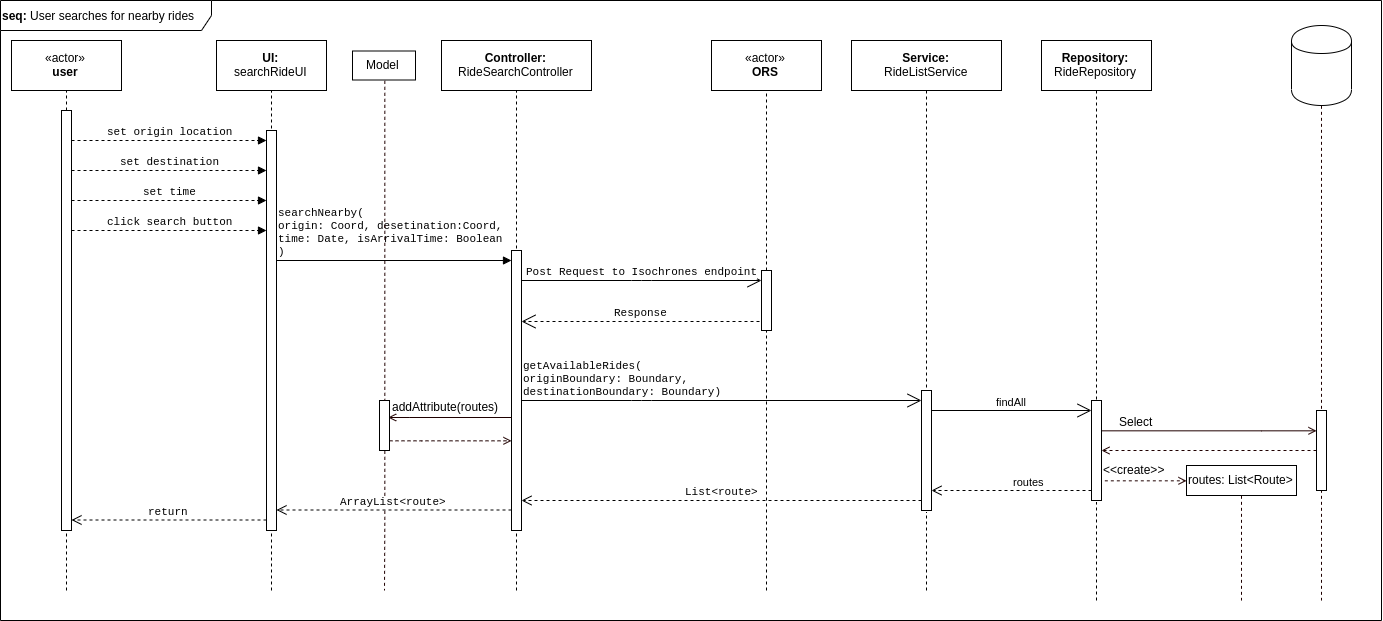

The diagram above was exported from draw.io. Its source (the exported page's mxGraphModel, read from the mxfile embedded in the PNG):
<mxGraphModel dx="3220" dy="2283" grid="1" gridSize="10" guides="1" tooltips="1" connect="1" arrows="1" fold="1" page="1" pageScale="1" pageWidth="850" pageHeight="1100" math="0" shadow="0">
  <root>
    <mxCell id="0" />
    <mxCell id="1" parent="0" />
    <mxCell id="2" value="" style="group" vertex="1" connectable="0" parent="1">
      <mxGeometry x="-1" y="-30" width="1381" height="620" as="geometry" />
    </mxCell>
    <mxCell id="3" value="" style="group" vertex="1" connectable="0" parent="2">
      <mxGeometry width="1381" height="620" as="geometry" />
    </mxCell>
    <mxCell id="4" style="edgeStyle=orthogonalEdgeStyle;rounded=0;jumpSize=6;orthogonalLoop=1;jettySize=auto;html=1;exitX=0.5;exitY=1;exitDx=0;exitDy=0;startArrow=none;startFill=0;sourcePerimeterSpacing=0;endArrow=none;endFill=0;endSize=6;targetPerimeterSpacing=0;strokeColor=#1F0000;fontSize=6;dashed=1;" edge="1" parent="3" source="46">
      <mxGeometry relative="1" as="geometry">
        <mxPoint x="384" y="590" as="targetPoint" />
      </mxGeometry>
    </mxCell>
    <mxCell id="5" value="" style="endArrow=none;dashed=1;html=1;entryX=0.5;entryY=1;entryDx=0;entryDy=0;" edge="1" parent="3">
      <mxGeometry width="50" height="50" relative="1" as="geometry">
        <mxPoint x="766" y="590" as="sourcePoint" />
        <mxPoint x="766" y="330" as="targetPoint" />
      </mxGeometry>
    </mxCell>
    <mxCell id="6" value="«actor»&lt;br&gt;&lt;b&gt;user&lt;/b&gt;" style="html=1;" vertex="1" parent="3">
      <mxGeometry x="11" y="40" width="110" height="50" as="geometry" />
    </mxCell>
    <mxCell id="7" value="&lt;b&gt;UI:&lt;/b&gt;&lt;br&gt;searchRideUI" style="html=1;" vertex="1" parent="3">
      <mxGeometry x="216" y="40" width="110" height="50" as="geometry" />
    </mxCell>
    <mxCell id="8" value="&lt;b&gt;Controller:&lt;/b&gt;&lt;br&gt;RideSearchController" style="html=1;" vertex="1" parent="3">
      <mxGeometry x="441" y="40" width="150" height="50" as="geometry" />
    </mxCell>
    <mxCell id="9" value="«actor»&lt;br&gt;&lt;b&gt;ORS&lt;br&gt;&lt;/b&gt;" style="html=1;" vertex="1" parent="3">
      <mxGeometry x="711" y="40" width="110" height="50" as="geometry" />
    </mxCell>
    <mxCell id="10" value="" style="endArrow=none;dashed=1;html=1;entryX=0.5;entryY=1;entryDx=0;entryDy=0;" edge="1" parent="3" source="11" target="6">
      <mxGeometry width="50" height="50" relative="1" as="geometry">
        <mxPoint x="66" y="590" as="sourcePoint" />
        <mxPoint x="161" y="190" as="targetPoint" />
      </mxGeometry>
    </mxCell>
    <mxCell id="11" value="" style="html=1;points=[];perimeter=orthogonalPerimeter;" vertex="1" parent="3">
      <mxGeometry x="61" y="110" width="10" height="420" as="geometry" />
    </mxCell>
    <mxCell id="12" value="" style="endArrow=none;dashed=1;html=1;entryX=0.5;entryY=1;entryDx=0;entryDy=0;" edge="1" parent="3" target="11">
      <mxGeometry width="50" height="50" relative="1" as="geometry">
        <mxPoint x="66" y="590" as="sourcePoint" />
        <mxPoint x="66" y="90" as="targetPoint" />
      </mxGeometry>
    </mxCell>
    <mxCell id="13" value="" style="endArrow=none;dashed=1;html=1;entryX=0.5;entryY=1;entryDx=0;entryDy=0;" edge="1" parent="3" target="7">
      <mxGeometry width="50" height="50" relative="1" as="geometry">
        <mxPoint x="271" y="590" as="sourcePoint" />
        <mxPoint x="321" y="160" as="targetPoint" />
      </mxGeometry>
    </mxCell>
    <mxCell id="14" value="" style="endArrow=none;dashed=1;html=1;entryX=0.5;entryY=1;entryDx=0;entryDy=0;" edge="1" parent="3" target="8">
      <mxGeometry width="50" height="50" relative="1" as="geometry">
        <mxPoint x="516" y="590" as="sourcePoint" />
        <mxPoint x="601" y="150" as="targetPoint" />
      </mxGeometry>
    </mxCell>
    <mxCell id="15" value="" style="endArrow=none;dashed=1;html=1;entryX=0.5;entryY=1;entryDx=0;entryDy=0;" edge="1" parent="3" source="23" target="9">
      <mxGeometry width="50" height="50" relative="1" as="geometry">
        <mxPoint x="766" y="610" as="sourcePoint" />
        <mxPoint x="651" y="200" as="targetPoint" />
      </mxGeometry>
    </mxCell>
    <mxCell id="16" value="set origin location" style="html=1;verticalAlign=bottom;endArrow=block;fontFamily=Courier New;dashed=1;" edge="1" parent="3" target="17">
      <mxGeometry width="80" relative="1" as="geometry">
        <mxPoint x="71" y="140" as="sourcePoint" />
        <mxPoint x="251" y="140" as="targetPoint" />
      </mxGeometry>
    </mxCell>
    <mxCell id="17" value="" style="html=1;points=[];perimeter=orthogonalPerimeter;" vertex="1" parent="3">
      <mxGeometry x="266" y="130" width="10" height="400" as="geometry" />
    </mxCell>
    <mxCell id="18" value="set destination" style="html=1;verticalAlign=bottom;endArrow=block;fontFamily=Courier New;dashed=1;" edge="1" parent="3">
      <mxGeometry width="80" relative="1" as="geometry">
        <mxPoint x="71" y="170" as="sourcePoint" />
        <mxPoint x="266" y="170" as="targetPoint" />
      </mxGeometry>
    </mxCell>
    <mxCell id="19" value="set time" style="html=1;verticalAlign=bottom;endArrow=block;fontFamily=Courier New;dashed=1;" edge="1" parent="3">
      <mxGeometry width="80" relative="1" as="geometry">
        <mxPoint x="71" y="200" as="sourcePoint" />
        <mxPoint x="266" y="200" as="targetPoint" />
      </mxGeometry>
    </mxCell>
    <mxCell id="20" value="click search button" style="html=1;verticalAlign=bottom;endArrow=block;fontFamily=Courier New;dashed=1;" edge="1" parent="3">
      <mxGeometry width="80" relative="1" as="geometry">
        <mxPoint x="71" y="230" as="sourcePoint" />
        <mxPoint x="266" y="230" as="targetPoint" />
      </mxGeometry>
    </mxCell>
    <mxCell id="21" value="" style="html=1;points=[];perimeter=orthogonalPerimeter;" vertex="1" parent="3">
      <mxGeometry x="511" y="250" width="10" height="280" as="geometry" />
    </mxCell>
    <mxCell id="22" value="Post Request to Isochrones endpoint" style="endArrow=open;endSize=12;html=1;fontFamily=Courier New;align=center;verticalAlign=bottom;" edge="1" parent="3" target="23">
      <mxGeometry width="160" relative="1" as="geometry">
        <mxPoint x="521" y="280" as="sourcePoint" />
        <mxPoint x="681" y="280" as="targetPoint" />
        <Array as="points">
          <mxPoint x="641" y="280" />
        </Array>
        <mxPoint as="offset" />
      </mxGeometry>
    </mxCell>
    <mxCell id="23" value="" style="html=1;points=[];perimeter=orthogonalPerimeter;" vertex="1" parent="3">
      <mxGeometry x="761" y="270" width="10" height="60" as="geometry" />
    </mxCell>
    <mxCell id="24" value="Response" style="endArrow=open;endSize=12;html=1;fontFamily=Courier New;align=center;exitX=-0.2;exitY=0.55;exitDx=0;exitDy=0;exitPerimeter=0;verticalAlign=bottom;dashed=1;" edge="1" parent="3" target="21">
      <mxGeometry x="-0.0084" width="160" relative="1" as="geometry">
        <mxPoint x="759" y="321" as="sourcePoint" />
        <mxPoint x="531" y="330" as="targetPoint" />
        <mxPoint as="offset" />
      </mxGeometry>
    </mxCell>
    <mxCell id="25" value="ArrayList&amp;lt;route&amp;gt;" style="html=1;verticalAlign=bottom;endArrow=open;dashed=1;endSize=8;fontFamily=Courier New;align=center;" edge="1" parent="3">
      <mxGeometry relative="1" as="geometry">
        <mxPoint x="511" y="509.5" as="sourcePoint" />
        <mxPoint x="276" y="509.5" as="targetPoint" />
      </mxGeometry>
    </mxCell>
    <mxCell id="26" value="return" style="html=1;verticalAlign=bottom;endArrow=open;dashed=1;endSize=8;fontFamily=Courier New;align=center;" edge="1" parent="3">
      <mxGeometry relative="1" as="geometry">
        <mxPoint x="266" y="519.5" as="sourcePoint" />
        <mxPoint x="71" y="519.5" as="targetPoint" />
      </mxGeometry>
    </mxCell>
    <mxCell id="27" value="&lt;b&gt;Service:&lt;/b&gt;&lt;br&gt;RideListService" style="html=1;" vertex="1" parent="3">
      <mxGeometry x="851" y="40" width="150" height="50" as="geometry" />
    </mxCell>
    <mxCell id="28" value="" style="endArrow=none;dashed=1;html=1;exitX=0.5;exitY=1;exitDx=0;exitDy=0;" edge="1" parent="3" source="27" target="30">
      <mxGeometry width="50" height="50" relative="1" as="geometry">
        <mxPoint x="756" y="620" as="sourcePoint" />
        <mxPoint x="926" y="720" as="targetPoint" />
      </mxGeometry>
    </mxCell>
    <mxCell id="29" value="getAvailableRides(&lt;br&gt;originBoundary: Boundary,&lt;br&gt;destinationBoundary: Boundary)" style="endArrow=open;endSize=12;html=1;fontFamily=Courier New;align=left;verticalAlign=bottom;" edge="1" parent="3" target="30">
      <mxGeometry x="-0.4" y="-120" width="160" relative="1" as="geometry">
        <mxPoint x="521" y="400" as="sourcePoint" />
        <mxPoint x="901" y="400" as="targetPoint" />
        <Array as="points">
          <mxPoint x="641" y="400" />
        </Array>
        <mxPoint x="-120" y="-120" as="offset" />
      </mxGeometry>
    </mxCell>
    <mxCell id="30" value="" style="html=1;points=[];perimeter=orthogonalPerimeter;" vertex="1" parent="3">
      <mxGeometry x="921" y="390" width="10" height="120" as="geometry" />
    </mxCell>
    <mxCell id="31" value="List&amp;lt;route&amp;gt;" style="html=1;verticalAlign=bottom;endArrow=open;endSize=8;fontFamily=Courier New;align=center;dashed=1;" edge="1" parent="3">
      <mxGeometry relative="1" as="geometry">
        <mxPoint x="921" y="500" as="sourcePoint" />
        <mxPoint x="521" y="500" as="targetPoint" />
      </mxGeometry>
    </mxCell>
    <mxCell id="32" value="" style="endArrow=none;dashed=1;html=1;entryX=0.5;entryY=1.015;entryDx=0;entryDy=0;entryPerimeter=0;" edge="1" parent="3" target="30">
      <mxGeometry width="50" height="50" relative="1" as="geometry">
        <mxPoint x="926" y="590" as="sourcePoint" />
        <mxPoint x="951" y="500" as="targetPoint" />
      </mxGeometry>
    </mxCell>
    <mxCell id="33" value="&lt;b&gt;Repository:&lt;/b&gt;&lt;br&gt;RideRepository" style="html=1;" vertex="1" parent="3">
      <mxGeometry x="1041" y="40" width="110" height="50" as="geometry" />
    </mxCell>
    <mxCell id="34" value="" style="endArrow=none;dashed=1;html=1;exitX=0.5;exitY=1;exitDx=0;exitDy=0;" edge="1" parent="3" source="33" target="38">
      <mxGeometry width="50" height="50" relative="1" as="geometry">
        <mxPoint x="1096" y="100" as="sourcePoint" />
        <mxPoint x="1096" y="730" as="targetPoint" />
      </mxGeometry>
    </mxCell>
    <mxCell id="35" style="edgeStyle=orthogonalEdgeStyle;rounded=0;jumpSize=6;orthogonalLoop=1;jettySize=auto;html=1;startArrow=none;startFill=0;sourcePerimeterSpacing=0;endArrow=open;endFill=0;endSize=6;targetPerimeterSpacing=0;strokeColor=#1F0000;fontSize=6;" edge="1" parent="3" target="52">
      <mxGeometry relative="1" as="geometry">
        <mxPoint x="1101" y="430" as="sourcePoint" />
        <mxPoint x="1285.333333333333" y="430.33333333333326" as="targetPoint" />
        <Array as="points">
          <mxPoint x="1261" y="430" />
          <mxPoint x="1261" y="430" />
        </Array>
      </mxGeometry>
    </mxCell>
    <mxCell id="36" value="&lt;font style=&quot;font-size: 12px&quot;&gt;Select&lt;/font&gt;" style="text;html=1;resizable=0;points=[];align=center;verticalAlign=middle;labelBackgroundColor=#ffffff;fontSize=6;" vertex="1" connectable="0" parent="35">
      <mxGeometry x="-0.1472" y="-2" relative="1" as="geometry">
        <mxPoint x="-58.5" y="-12" as="offset" />
      </mxGeometry>
    </mxCell>
    <mxCell id="37" style="edgeStyle=orthogonalEdgeStyle;rounded=0;jumpSize=6;orthogonalLoop=1;jettySize=auto;html=1;dashed=1;startArrow=none;startFill=0;sourcePerimeterSpacing=0;endArrow=open;endFill=0;endSize=6;targetPerimeterSpacing=0;strokeColor=#1F0000;fontSize=6;entryX=0;entryY=0.5;entryDx=0;entryDy=0;" edge="1" parent="3" target="55">
      <mxGeometry relative="1" as="geometry">
        <mxPoint x="1131" y="510" as="targetPoint" />
        <mxPoint x="1104" y="480" as="sourcePoint" />
        <Array as="points">
          <mxPoint x="1104" y="480" />
        </Array>
      </mxGeometry>
    </mxCell>
    <mxCell id="38" value="" style="html=1;points=[];perimeter=orthogonalPerimeter;" vertex="1" parent="3">
      <mxGeometry x="1091" y="400" width="10" height="100" as="geometry" />
    </mxCell>
    <mxCell id="39" value="" style="endArrow=none;dashed=1;html=1;entryX=0.5;entryY=1.015;entryDx=0;entryDy=0;entryPerimeter=0;" edge="1" parent="3" target="38">
      <mxGeometry width="50" height="50" relative="1" as="geometry">
        <mxPoint x="1096" y="600" as="sourcePoint" />
        <mxPoint x="1121" y="510" as="targetPoint" />
      </mxGeometry>
    </mxCell>
    <mxCell id="40" value="findAll" style="endArrow=open;endSize=12;html=1;align=center;verticalAlign=bottom;" edge="1" parent="3">
      <mxGeometry width="160" relative="1" as="geometry">
        <mxPoint x="931" y="410" as="sourcePoint" />
        <mxPoint x="1091" y="410" as="targetPoint" />
        <mxPoint as="offset" />
      </mxGeometry>
    </mxCell>
    <mxCell id="41" value="routes" style="html=1;verticalAlign=bottom;endArrow=open;endSize=8;align=left;dashed=1;" edge="1" parent="3">
      <mxGeometry relative="1" as="geometry">
        <mxPoint x="1091" y="490" as="sourcePoint" />
        <mxPoint x="931" y="490" as="targetPoint" />
      </mxGeometry>
    </mxCell>
    <mxCell id="42" value="&lt;font style=&quot;font-size: 12px&quot;&gt;Model&lt;/font&gt;" style="html=1;fontSize=6;" vertex="1" parent="3">
      <mxGeometry x="352" y="50.5" width="63" height="29" as="geometry" />
    </mxCell>
    <mxCell id="43" value="searchNearby(&lt;br&gt;origin: Coord, desetination:Coord,&lt;br&gt;time: Date, isArrivalTime: Boolean&lt;br&gt;)" style="html=1;verticalAlign=bottom;endArrow=block;align=left;fontFamily=Courier New;" edge="1" parent="3" target="21">
      <mxGeometry x="-1" width="80" relative="1" as="geometry">
        <mxPoint x="276" y="260" as="sourcePoint" />
        <mxPoint x="491" y="260" as="targetPoint" />
        <mxPoint as="offset" />
      </mxGeometry>
    </mxCell>
    <mxCell id="44" style="edgeStyle=orthogonalEdgeStyle;rounded=0;jumpSize=6;orthogonalLoop=1;jettySize=auto;html=1;entryX=0.1;entryY=0.596;entryDx=0;entryDy=0;entryPerimeter=0;startArrow=open;startFill=0;sourcePerimeterSpacing=0;endArrow=none;endFill=0;endSize=6;targetPerimeterSpacing=0;strokeColor=#1F0000;fontSize=6;" edge="1" parent="3">
      <mxGeometry relative="1" as="geometry">
        <mxPoint x="388" y="417" as="sourcePoint" />
        <mxPoint x="511" y="417" as="targetPoint" />
        <Array as="points">
          <mxPoint x="410" y="417" />
          <mxPoint x="410" y="417" />
        </Array>
      </mxGeometry>
    </mxCell>
    <mxCell id="45" style="edgeStyle=orthogonalEdgeStyle;rounded=0;jumpSize=6;orthogonalLoop=1;jettySize=auto;html=1;startArrow=none;startFill=0;sourcePerimeterSpacing=0;endArrow=open;endFill=0;endSize=6;targetPerimeterSpacing=0;strokeColor=#1F0000;fontSize=6;dashed=1;" edge="1" parent="3" source="46">
      <mxGeometry relative="1" as="geometry">
        <mxPoint x="511" y="440" as="targetPoint" />
        <Array as="points">
          <mxPoint x="421" y="440" />
          <mxPoint x="421" y="440" />
        </Array>
      </mxGeometry>
    </mxCell>
    <mxCell id="46" value="" style="html=1;points=[];perimeter=orthogonalPerimeter;fontSize=6;" vertex="1" parent="3">
      <mxGeometry x="379" y="400" width="10" height="50" as="geometry" />
    </mxCell>
    <mxCell id="47" style="edgeStyle=orthogonalEdgeStyle;rounded=0;jumpSize=6;orthogonalLoop=1;jettySize=auto;html=1;exitX=0.5;exitY=1;exitDx=0;exitDy=0;startArrow=none;startFill=0;sourcePerimeterSpacing=0;endArrow=none;endFill=0;endSize=6;targetPerimeterSpacing=0;strokeColor=#1F0000;fontSize=6;dashed=1;" edge="1" parent="3" source="42" target="46">
      <mxGeometry relative="1" as="geometry">
        <mxPoint x="383.5" y="610" as="targetPoint" />
        <mxPoint x="384" y="80" as="sourcePoint" />
      </mxGeometry>
    </mxCell>
    <mxCell id="48" value="&lt;span style=&quot;font-size: 12px&quot;&gt;addAttribute(routes)&lt;/span&gt;" style="text;html=1;strokeColor=none;fillColor=none;align=left;verticalAlign=middle;whiteSpace=wrap;rounded=0;fontSize=6;" vertex="1" parent="3">
      <mxGeometry x="390" y="396" width="40" height="20" as="geometry" />
    </mxCell>
    <mxCell id="49" style="edgeStyle=orthogonalEdgeStyle;rounded=0;jumpSize=6;orthogonalLoop=1;jettySize=auto;html=1;exitX=0.5;exitY=1;exitDx=0;exitDy=0;dashed=1;startArrow=none;startFill=0;sourcePerimeterSpacing=0;endArrow=none;endFill=0;endSize=6;targetPerimeterSpacing=0;strokeColor=#1F0000;fontSize=6;" edge="1" parent="3" source="50">
      <mxGeometry relative="1" as="geometry">
        <mxPoint x="1321" y="600" as="targetPoint" />
      </mxGeometry>
    </mxCell>
    <mxCell id="50" value="" style="shape=cylinder;whiteSpace=wrap;html=1;boundedLbl=1;backgroundOutline=1;fontSize=6;align=left;" vertex="1" parent="3">
      <mxGeometry x="1291" y="25" width="60" height="80" as="geometry" />
    </mxCell>
    <mxCell id="51" style="edgeStyle=orthogonalEdgeStyle;rounded=0;jumpSize=6;orthogonalLoop=1;jettySize=auto;html=1;startArrow=none;startFill=0;sourcePerimeterSpacing=0;endArrow=open;endFill=0;endSize=6;targetPerimeterSpacing=0;strokeColor=#1F0000;fontSize=6;dashed=1;" edge="1" parent="3" source="52" target="38">
      <mxGeometry relative="1" as="geometry" />
    </mxCell>
    <mxCell id="52" value="" style="html=1;points=[];perimeter=orthogonalPerimeter;fontSize=6;align=left;" vertex="1" parent="3">
      <mxGeometry x="1316" y="410" width="10" height="80" as="geometry" />
    </mxCell>
    <mxCell id="53" value="&lt;font style=&quot;font-size: 12px&quot;&gt;&amp;lt;&amp;lt;create&amp;gt;&amp;gt;&lt;/font&gt;" style="text;html=1;resizable=0;points=[];autosize=1;align=left;verticalAlign=top;spacingTop=-4;fontSize=6;" vertex="1" parent="3">
      <mxGeometry x="1101" y="460" width="80" height="10" as="geometry" />
    </mxCell>
    <mxCell id="54" style="edgeStyle=orthogonalEdgeStyle;rounded=0;jumpSize=6;orthogonalLoop=1;jettySize=auto;html=1;exitX=0.5;exitY=1;exitDx=0;exitDy=0;dashed=1;startArrow=none;startFill=0;sourcePerimeterSpacing=0;endArrow=none;endFill=0;endSize=6;targetPerimeterSpacing=0;strokeColor=#1F0000;fontSize=6;" edge="1" parent="3" source="55">
      <mxGeometry relative="1" as="geometry">
        <mxPoint x="1241" y="600" as="targetPoint" />
      </mxGeometry>
    </mxCell>
    <mxCell id="55" value="&lt;font style=&quot;font-size: 12px&quot;&gt;routes: List&amp;lt;Route&amp;gt;&lt;/font&gt;" style="html=1;fontSize=6;align=left;" vertex="1" parent="3">
      <mxGeometry x="1186" y="465" width="110" height="30" as="geometry" />
    </mxCell>
    <mxCell id="56" value="&lt;b&gt;seq:&lt;/b&gt; User searches for nearby rides" style="shape=umlFrame;whiteSpace=wrap;html=1;fontSize=12;align=left;width=211;height=30;" vertex="1" parent="3">
      <mxGeometry width="1381" height="620" as="geometry" />
    </mxCell>
  </root>
</mxGraphModel>